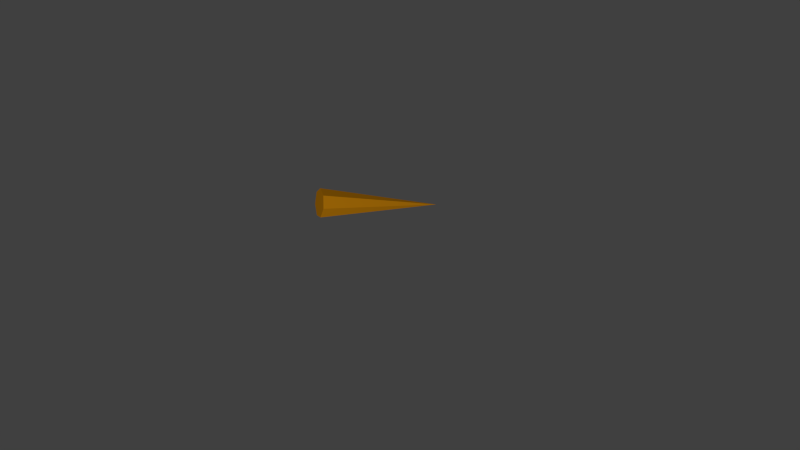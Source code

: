 # Source: testThrusterFlame.blend  (saved by Blender 2.73.0; exported with 4.5.12 LTS)
import bpy
from mathutils import Matrix  # noqa: F401  (used for matrix-valued properties, if any)

bpy.ops.wm.read_factory_settings(use_empty=True)
scene = bpy.context.scene
scene.name = 'Scene'

# ---- collections
col_collection_1 = bpy.data.collections.new('Collection 1'); scene.collection.children.link(col_collection_1)

# ---- materials (node trees are filled in below, after node groups)
mat_fire = bpy.data.materials.new('fire')
mat_fire.alpha_threshold = 0.0
mat_fire.use_transparent_shadow = False
mat_fire.diffuse_color = (0.8, 0.3154, 0.005174, 1.0)
mat_fire.roughness = 0.5

# ---- material node trees

# ---- world
world_world = bpy.data.worlds.new('World'); scene.world = world_world
world_world.color = (0.05088, 0.05088, 0.05088)
world_world.use_sun_shadow = False
world_world.sun_shadow_jitter_overblur = 0.0
world_world.cycles.sampling_method = 'MANUAL'
world_world.cycles.sample_map_resolution = 256

# ---- cameras
cam_camera = bpy.data.cameras.new('Camera')
cam_camera.clip_end = 100.0
cam_camera.lens = 35.0
cam_camera.sensor_width = 32.0
cam_camera.sensor_height = 18.0
cam_camera.ortho_scale = 7.314
cam_camera.dof.focus_distance = 0.0
cam_camera.dof.aperture_fstop = 128.0

# ---- lights
light_lamp = bpy.data.lights.new('Lamp', 'POINT')
light_lamp.transmission_factor = 0.0
light_lamp.cutoff_distance = 30.0
light_lamp.energy = 100.0
light_lamp.shadow_buffer_clip_start = 1.001
light_lamp.shadow_soft_size = 0.1
light_lamp.shadow_maximum_resolution = 0.006
light_lamp.use_absolute_resolution = True
light_lamp.cycles.use_multiple_importance_sampling = False

# ---- meshes
me_cone_001 = bpy.data.meshes.new('Cone.001')
me_cone_001.from_pydata([(-0.001089, -0.04341, 0.03259), (0.02439, -0.04308, 0.02032), (0.03068, -0.04299, -0.007252), (0.01305, -0.04322, -0.02936), (-0.01523, -0.04359, -0.02936), (-0.03286, -0.04382, -0.007252), (-0.02657, -0.04374, 0.02032), (2.667e-05, -0.3202, 1.267e-07)], [], [(5, 7, 6), (0, 7, 1), (4, 7, 5), (3, 7, 4), (2, 7, 3), (6, 7, 0), (1, 7, 2), (0, 1, 2, 3, 4, 5, 6)])
_uv = me_cone_001.uv_layers.new(name='UVMap')
_uv.uv.foreach_set('vector', [0.7138, 0.0, 0.7138, 1.0, 0.5833, 0.005145, 0.5011, 0.0, 0.5833, 0.998, 0.3713, 0.0116, 0.0797, 0.0116, 0.2917, 0.998, 0.0, 0.02714, 0.2095, 0.0, 0.2917, 0.998, 0.0797, 0.0116, 0.2917, 0.001078, 0.2917, 0.998, 0.2095, 0.0, 0.5833, 0.001077, 0.5833, 0.998, 0.5011, 0.0, 0.3713, 0.0116, 0.5833, 0.998, 0.2917, 0.02714, 0.8979, 0.2279, 0.7705, 0.2054, 0.7138, 0.114, 0.7705, 0.02257, 0.8979, 0.0, 1.0, 0.06325, 1.0, 0.1647])
me_cone_001.materials.append(mat_fire)
me_cone_001.use_remesh_preserve_volume = False
me_cone_001.use_remesh_preserve_attributes = False
me_cone_001.use_mirror_vertex_groups = False
me_cone_001.update()

# ---- objects
ob_obj_flame_000 = bpy.data.objects.new('obj.flame.000', me_cone_001)
ob_lamp = bpy.data.objects.new('Lamp', light_lamp)
ob_camera = bpy.data.objects.new('Camera', cam_camera)

# ---- transforms, parenting, visibility, modifiers, constraints
ob_obj_flame_000.location = (0.0, 0.0, 0.0)
ob_obj_flame_000.rotation_mode = 'QUATERNION'
ob_obj_flame_000.rotation_quaternion = (1.0, 0.0, 0.0, 0.0)
ob_obj_flame_000.lineart.crease_threshold = 0.0
ob_lamp.location = (-2.407, 1.005, 0.0469)
ob_lamp.rotation_euler = (0.6503, 0.05522, 1.866)
ob_lamp.lock_rotations_4d = False
ob_lamp.empty_display_type = 'ARROWS'
ob_lamp.color = (0.0, 0.0, 0.0, 0.0)
ob_lamp.lineart.crease_threshold = 0.0
ob_camera.location = (-1.805, 0.4897, 0.2945)
ob_camera.rotation_euler = (1.396, -0.07211, -1.94)
ob_camera.lock_rotations_4d = False
ob_camera.empty_display_type = 'ARROWS'
ob_camera.color = (0.0, 0.0, 0.0, 0.0)
ob_camera.display_type = 'WIRE'
ob_camera.lineart.crease_threshold = 0.0

# ---- collection membership
col_collection_1.objects.link(ob_obj_flame_000)
col_collection_1.objects.link(ob_lamp)
col_collection_1.objects.link(ob_camera)

# ---- scene / render settings (as saved in the file)
scene.camera = ob_camera
scene.frame_start = 1; scene.frame_end = 250; scene.frame_set(1)
scene.render.engine = 'BLENDER_EEVEE_NEXT'
scene.render.resolution_percentage = 50
scene.render.dither_intensity = 0.0
scene.cycles.use_denoising = False
scene.cycles.samples = 10
scene.cycles.sampling_pattern = 'TABULATED_SOBOL'
scene.cycles.light_sampling_threshold = 0.0
scene.cycles.use_adaptive_sampling = False
scene.cycles.use_light_tree = False
scene.cycles.blur_glossy = 0.0
scene.cycles.pixel_filter_type = 'GAUSSIAN'
scene.cycles.sample_clamp_indirect = 0.0
scene.view_settings.view_transform = 'Standard'
bpy.context.view_layer.update()
